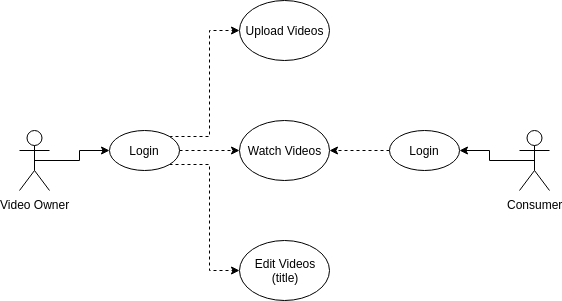

The diagram above was exported from draw.io. Its source (the exported page's mxGraphModel, read from the mxfile embedded in the PNG):
<mxGraphModel dx="1155" dy="730" grid="1" gridSize="10" guides="1" tooltips="1" connect="1" arrows="1" fold="1" page="1" pageScale="1" pageWidth="850" pageHeight="1100" math="0" shadow="0">
  <root>
    <mxCell id="0" />
    <mxCell id="1" parent="0" />
    <mxCell id="Y4d5l5GVVsvNrDt-tZ_b-25" style="edgeStyle=orthogonalEdgeStyle;rounded=0;orthogonalLoop=1;jettySize=auto;html=1;exitX=0.5;exitY=0.5;exitDx=0;exitDy=0;exitPerimeter=0;entryX=0;entryY=0.5;entryDx=0;entryDy=0;" edge="1" parent="1" source="Y4d5l5GVVsvNrDt-tZ_b-1" target="Y4d5l5GVVsvNrDt-tZ_b-22">
      <mxGeometry relative="1" as="geometry" />
    </mxCell>
    <object label="Video Owner&lt;br&gt;" id="Y4d5l5GVVsvNrDt-tZ_b-1">
      <mxCell style="shape=umlActor;verticalLabelPosition=bottom;labelBackgroundColor=#ffffff;verticalAlign=top;html=1;outlineConnect=0;" vertex="1" parent="1">
        <mxGeometry x="140" y="240" width="30" height="60" as="geometry" />
      </mxCell>
    </object>
    <mxCell id="Y4d5l5GVVsvNrDt-tZ_b-24" style="edgeStyle=orthogonalEdgeStyle;rounded=0;orthogonalLoop=1;jettySize=auto;html=1;exitX=0.5;exitY=0.5;exitDx=0;exitDy=0;exitPerimeter=0;entryX=1;entryY=0.5;entryDx=0;entryDy=0;" edge="1" parent="1" source="Y4d5l5GVVsvNrDt-tZ_b-5" target="Y4d5l5GVVsvNrDt-tZ_b-23">
      <mxGeometry relative="1" as="geometry" />
    </mxCell>
    <mxCell id="Y4d5l5GVVsvNrDt-tZ_b-5" value="Consumer&lt;br&gt;" style="shape=umlActor;verticalLabelPosition=bottom;labelBackgroundColor=#ffffff;verticalAlign=top;html=1;outlineConnect=0;" vertex="1" parent="1">
      <mxGeometry x="640" y="240" width="30" height="60" as="geometry" />
    </mxCell>
    <mxCell id="Y4d5l5GVVsvNrDt-tZ_b-13" value="Edit Videos&lt;br&gt;(title)" style="ellipse;whiteSpace=wrap;html=1;" vertex="1" parent="1">
      <mxGeometry x="360" y="350" width="90" height="60" as="geometry" />
    </mxCell>
    <mxCell id="Y4d5l5GVVsvNrDt-tZ_b-14" value="Watch Videos" style="ellipse;whiteSpace=wrap;html=1;" vertex="1" parent="1">
      <mxGeometry x="360" y="230" width="90" height="60" as="geometry" />
    </mxCell>
    <mxCell id="Y4d5l5GVVsvNrDt-tZ_b-15" value="Upload Videos" style="ellipse;whiteSpace=wrap;html=1;" vertex="1" parent="1">
      <mxGeometry x="360" y="110" width="90" height="60" as="geometry" />
    </mxCell>
    <mxCell id="Y4d5l5GVVsvNrDt-tZ_b-26" style="edgeStyle=orthogonalEdgeStyle;rounded=0;orthogonalLoop=1;jettySize=auto;html=1;exitX=1;exitY=0;exitDx=0;exitDy=0;entryX=0;entryY=0.5;entryDx=0;entryDy=0;dashed=1;" edge="1" parent="1" source="Y4d5l5GVVsvNrDt-tZ_b-22" target="Y4d5l5GVVsvNrDt-tZ_b-15">
      <mxGeometry relative="1" as="geometry" />
    </mxCell>
    <mxCell id="Y4d5l5GVVsvNrDt-tZ_b-27" style="edgeStyle=orthogonalEdgeStyle;rounded=0;orthogonalLoop=1;jettySize=auto;html=1;exitX=1;exitY=0.5;exitDx=0;exitDy=0;entryX=0;entryY=0.5;entryDx=0;entryDy=0;dashed=1;" edge="1" parent="1" source="Y4d5l5GVVsvNrDt-tZ_b-22" target="Y4d5l5GVVsvNrDt-tZ_b-14">
      <mxGeometry relative="1" as="geometry" />
    </mxCell>
    <mxCell id="Y4d5l5GVVsvNrDt-tZ_b-28" style="edgeStyle=orthogonalEdgeStyle;rounded=0;orthogonalLoop=1;jettySize=auto;html=1;exitX=1;exitY=1;exitDx=0;exitDy=0;entryX=0;entryY=0.5;entryDx=0;entryDy=0;dashed=1;" edge="1" parent="1" source="Y4d5l5GVVsvNrDt-tZ_b-22" target="Y4d5l5GVVsvNrDt-tZ_b-13">
      <mxGeometry relative="1" as="geometry" />
    </mxCell>
    <mxCell id="Y4d5l5GVVsvNrDt-tZ_b-22" value="Login" style="ellipse;whiteSpace=wrap;html=1;" vertex="1" parent="1">
      <mxGeometry x="230" y="240" width="70" height="40" as="geometry" />
    </mxCell>
    <mxCell id="Y4d5l5GVVsvNrDt-tZ_b-29" style="edgeStyle=orthogonalEdgeStyle;rounded=0;orthogonalLoop=1;jettySize=auto;html=1;exitX=0;exitY=0.5;exitDx=0;exitDy=0;entryX=1;entryY=0.5;entryDx=0;entryDy=0;dashed=1;" edge="1" parent="1" source="Y4d5l5GVVsvNrDt-tZ_b-23" target="Y4d5l5GVVsvNrDt-tZ_b-14">
      <mxGeometry relative="1" as="geometry" />
    </mxCell>
    <mxCell id="Y4d5l5GVVsvNrDt-tZ_b-23" value="Login" style="ellipse;whiteSpace=wrap;html=1;" vertex="1" parent="1">
      <mxGeometry x="510" y="240" width="70" height="40" as="geometry" />
    </mxCell>
  </root>
</mxGraphModel>